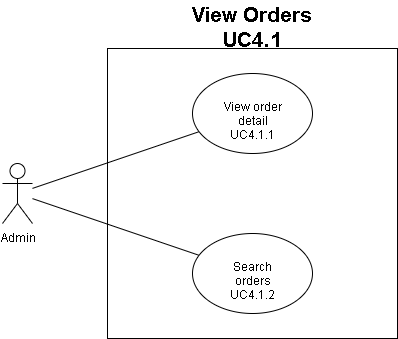

The diagram above was exported from draw.io. Its source (the exported page's mxGraphModel, read from the mxfile embedded in the PNG):
<mxGraphModel dx="1024" dy="494" grid="1" gridSize="10" guides="1" tooltips="1" connect="1" arrows="1" fold="1" page="1" pageScale="1" pageWidth="850" pageHeight="1100" math="0" shadow="0">
  <root>
    <mxCell id="9kSSQEvS3QediMRnd42C-0" />
    <mxCell id="9kSSQEvS3QediMRnd42C-1" parent="9kSSQEvS3QediMRnd42C-0" />
    <mxCell id="9kSSQEvS3QediMRnd42C-2" value="" style="whiteSpace=wrap;html=1;aspect=fixed;fontSize=12;align=center;" parent="9kSSQEvS3QediMRnd42C-1" vertex="1">
      <mxGeometry x="325" y="405" width="290" height="290" as="geometry" />
    </mxCell>
    <mxCell id="9kSSQEvS3QediMRnd42C-3" value="&lt;div&gt;View order detail&lt;/div&gt;&lt;div&gt;UC4.1.1&lt;/div&gt;" style="ellipse;whiteSpace=wrap;html=1;fontSize=12;align=center;" parent="9kSSQEvS3QediMRnd42C-1" vertex="1">
      <mxGeometry x="410" y="430" width="120" height="80" as="geometry" />
    </mxCell>
    <mxCell id="9kSSQEvS3QediMRnd42C-4" value="&lt;div&gt;Search orders&lt;/div&gt;&lt;div&gt;UC4.1.2&lt;/div&gt;" style="ellipse;whiteSpace=wrap;html=1;fontSize=12;align=center;" parent="9kSSQEvS3QediMRnd42C-1" vertex="1">
      <mxGeometry x="410" y="590" width="120" height="80" as="geometry" />
    </mxCell>
    <mxCell id="9kSSQEvS3QediMRnd42C-5" value="Admin" style="shape=umlActor;verticalLabelPosition=bottom;labelBackgroundColor=#ffffff;verticalAlign=top;html=1;outlineConnect=0;fontSize=12;align=center;" parent="9kSSQEvS3QediMRnd42C-1" vertex="1">
      <mxGeometry x="220" y="520" width="30" height="60" as="geometry" />
    </mxCell>
    <mxCell id="9kSSQEvS3QediMRnd42C-6" value="" style="endArrow=none;html=1;fontSize=12;" parent="9kSSQEvS3QediMRnd42C-1" source="9kSSQEvS3QediMRnd42C-5" target="9kSSQEvS3QediMRnd42C-3" edge="1">
      <mxGeometry width="50" height="50" relative="1" as="geometry">
        <mxPoint x="220" y="780" as="sourcePoint" />
        <mxPoint x="270" y="730" as="targetPoint" />
      </mxGeometry>
    </mxCell>
    <mxCell id="9kSSQEvS3QediMRnd42C-7" value="" style="endArrow=none;html=1;fontSize=12;" parent="9kSSQEvS3QediMRnd42C-1" source="9kSSQEvS3QediMRnd42C-5" target="9kSSQEvS3QediMRnd42C-4" edge="1">
      <mxGeometry width="50" height="50" relative="1" as="geometry">
        <mxPoint x="260" y="554.8936170212766" as="sourcePoint" />
        <mxPoint x="426.56368410553455" y="498.19108626194566" as="targetPoint" />
      </mxGeometry>
    </mxCell>
    <mxCell id="mnL6Ic3aCMFsHzpPdcXn-0" value="&lt;div style=&quot;font-size: 21px&quot;&gt;&lt;font style=&quot;font-size: 21px&quot;&gt;&lt;b&gt;View Orders&lt;/b&gt;&lt;/font&gt;&lt;/div&gt;&lt;div style=&quot;font-size: 21px&quot;&gt;&lt;font style=&quot;font-size: 21px&quot;&gt;&lt;b&gt;UC4.1&lt;/b&gt;&lt;/font&gt;&lt;/div&gt;" style="text;html=1;resizable=0;points=[];autosize=1;align=center;verticalAlign=top;spacingTop=-4;fontSize=12;" parent="9kSSQEvS3QediMRnd42C-1" vertex="1">
      <mxGeometry x="400" y="357" width="140" height="30" as="geometry" />
    </mxCell>
  </root>
</mxGraphModel>